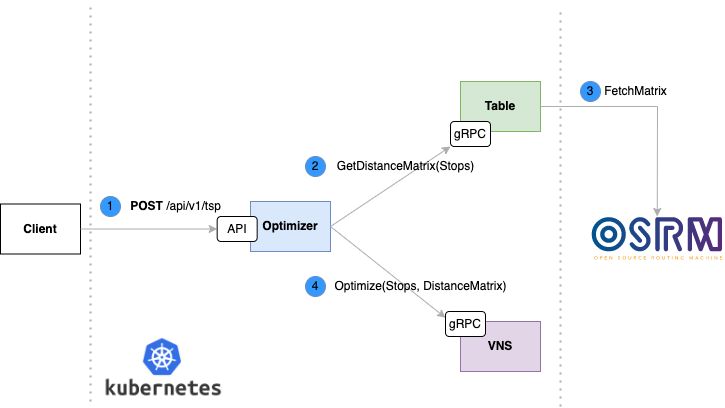

The diagram above was exported from draw.io. Its source (the exported page's mxGraphModel, read from the mxfile embedded in the PNG):
<mxGraphModel dx="1026" dy="696" grid="1" gridSize="10" guides="1" tooltips="1" connect="1" arrows="1" fold="1" page="1" pageScale="1" pageWidth="850" pageHeight="1100" math="0" shadow="0">
  <root>
    <mxCell id="0" />
    <mxCell id="1" parent="0" />
    <mxCell id="0HYYBRNm2UVxzihVuN9U-1" value="Optimizer" style="rounded=0;whiteSpace=wrap;html=1;fillColor=#dae8fc;strokeColor=#6c8ebf;fontStyle=1" vertex="1" parent="1">
      <mxGeometry x="390" y="310" width="80" height="50" as="geometry" />
    </mxCell>
    <mxCell id="0HYYBRNm2UVxzihVuN9U-2" value="Table" style="rounded=0;whiteSpace=wrap;html=1;fillColor=#d5e8d4;strokeColor=#82b366;fontStyle=1" vertex="1" parent="1">
      <mxGeometry x="600" y="190" width="80" height="50" as="geometry" />
    </mxCell>
    <mxCell id="0HYYBRNm2UVxzihVuN9U-3" value="VNS" style="rounded=0;whiteSpace=wrap;html=1;fillColor=#e1d5e7;strokeColor=#9673a6;fontStyle=1" vertex="1" parent="1">
      <mxGeometry x="600" y="430" width="80" height="50" as="geometry" />
    </mxCell>
    <mxCell id="0HYYBRNm2UVxzihVuN9U-5" value="Client" style="rounded=0;whiteSpace=wrap;html=1;fontStyle=1" vertex="1" parent="1">
      <mxGeometry x="140" y="312.5" width="80" height="50" as="geometry" />
    </mxCell>
    <mxCell id="0HYYBRNm2UVxzihVuN9U-6" value="" style="shape=image;verticalLabelPosition=bottom;labelBackgroundColor=default;verticalAlign=top;aspect=fixed;imageAspect=0;image=https://imgs.search.brave.com/bv-lZrLGRYaCmkm43yKJhEhg8aJTAYqSd5vOOKsOVVc/rs:fit:350:118:1/g:ce/aHR0cDovL3Byb2pl/Y3Qtb3NybS5vcmcv/aW1hZ2VzL29zcm1f/bG9nby5zdmc.svg;" vertex="1" parent="1">
      <mxGeometry x="730" y="325" width="133.47" height="45" as="geometry" />
    </mxCell>
    <mxCell id="0HYYBRNm2UVxzihVuN9U-7" value="" style="endArrow=classic;html=1;rounded=0;exitX=1;exitY=0.5;exitDx=0;exitDy=0;strokeColor=#ADADAD;entryX=0;entryY=0.5;entryDx=0;entryDy=0;" edge="1" parent="1" source="0HYYBRNm2UVxzihVuN9U-5" target="0HYYBRNm2UVxzihVuN9U-35">
      <mxGeometry width="50" height="50" relative="1" as="geometry">
        <mxPoint x="120" y="500" as="sourcePoint" />
        <mxPoint x="310" y="370" as="targetPoint" />
      </mxGeometry>
    </mxCell>
    <mxCell id="0HYYBRNm2UVxzihVuN9U-9" value="" style="endArrow=classic;html=1;rounded=0;entryX=0;entryY=1;entryDx=0;entryDy=0;exitX=1;exitY=0.5;exitDx=0;exitDy=0;strokeColor=#ADADAD;" edge="1" parent="1" source="0HYYBRNm2UVxzihVuN9U-1" target="0HYYBRNm2UVxzihVuN9U-32">
      <mxGeometry width="50" height="50" relative="1" as="geometry">
        <mxPoint x="540" y="470" as="sourcePoint" />
        <mxPoint x="590" y="420" as="targetPoint" />
      </mxGeometry>
    </mxCell>
    <mxCell id="0HYYBRNm2UVxzihVuN9U-10" value="" style="endArrow=classic;html=1;rounded=0;exitX=1;exitY=0.5;exitDx=0;exitDy=0;strokeColor=#ADADAD;entryX=0;entryY=0.25;entryDx=0;entryDy=0;" edge="1" parent="1" source="0HYYBRNm2UVxzihVuN9U-1" target="0HYYBRNm2UVxzihVuN9U-33">
      <mxGeometry width="50" height="50" relative="1" as="geometry">
        <mxPoint x="280" y="500" as="sourcePoint" />
        <mxPoint x="460" y="450" as="targetPoint" />
      </mxGeometry>
    </mxCell>
    <mxCell id="0HYYBRNm2UVxzihVuN9U-11" value="" style="endArrow=classic;html=1;rounded=0;strokeColor=#ADADAD;entryX=0.5;entryY=0;entryDx=0;entryDy=0;exitX=1;exitY=0.5;exitDx=0;exitDy=0;" edge="1" parent="1" source="0HYYBRNm2UVxzihVuN9U-2" target="0HYYBRNm2UVxzihVuN9U-6">
      <mxGeometry width="50" height="50" relative="1" as="geometry">
        <mxPoint x="730" y="240" as="sourcePoint" />
        <mxPoint x="840" y="220" as="targetPoint" />
        <Array as="points">
          <mxPoint x="797" y="215" />
        </Array>
      </mxGeometry>
    </mxCell>
    <mxCell id="0HYYBRNm2UVxzihVuN9U-14" value="&lt;b&gt;POST&lt;/b&gt; /api/v1/tsp" style="text;html=1;align=center;verticalAlign=middle;resizable=0;points=[];autosize=1;strokeColor=none;fillColor=none;" vertex="1" parent="1">
      <mxGeometry x="260" y="300" width="110" height="30" as="geometry" />
    </mxCell>
    <mxCell id="0HYYBRNm2UVxzihVuN9U-16" value="GetDistanceMatrix(Stops)" style="text;html=1;align=center;verticalAlign=middle;resizable=0;points=[];autosize=1;strokeColor=none;fillColor=none;" vertex="1" parent="1">
      <mxGeometry x="465" y="260" width="160" height="30" as="geometry" />
    </mxCell>
    <mxCell id="0HYYBRNm2UVxzihVuN9U-18" value="Optimize(Stops, DistanceMatrix)" style="text;html=1;align=center;verticalAlign=middle;resizable=0;points=[];autosize=1;strokeColor=none;fillColor=none;" vertex="1" parent="1">
      <mxGeometry x="460" y="380" width="200" height="30" as="geometry" />
    </mxCell>
    <mxCell id="0HYYBRNm2UVxzihVuN9U-19" value="" style="endArrow=none;dashed=1;html=1;dashPattern=1 3;strokeWidth=2;rounded=0;strokeColor=#ADADAD;" edge="1" parent="1">
      <mxGeometry width="50" height="50" relative="1" as="geometry">
        <mxPoint x="230" y="510" as="sourcePoint" />
        <mxPoint x="230" y="110" as="targetPoint" />
      </mxGeometry>
    </mxCell>
    <mxCell id="0HYYBRNm2UVxzihVuN9U-21" value="" style="endArrow=none;dashed=1;html=1;dashPattern=1 3;strokeWidth=2;rounded=0;strokeColor=#ADADAD;" edge="1" parent="1">
      <mxGeometry width="50" height="50" relative="1" as="geometry">
        <mxPoint x="700" y="515" as="sourcePoint" />
        <mxPoint x="700" y="115" as="targetPoint" />
      </mxGeometry>
    </mxCell>
    <mxCell id="0HYYBRNm2UVxzihVuN9U-22" value="1" style="ellipse;whiteSpace=wrap;html=1;fillColor=#3399FF;strokeColor=#6c8ebf;" vertex="1" parent="1">
      <mxGeometry x="240" y="305" width="20" height="20" as="geometry" />
    </mxCell>
    <mxCell id="0HYYBRNm2UVxzihVuN9U-23" value="2" style="ellipse;whiteSpace=wrap;html=1;fillColor=#3399FF;strokeColor=#6c8ebf;" vertex="1" parent="1">
      <mxGeometry x="445" y="265" width="20" height="20" as="geometry" />
    </mxCell>
    <mxCell id="0HYYBRNm2UVxzihVuN9U-24" value="3" style="ellipse;whiteSpace=wrap;html=1;fillColor=#3399FF;strokeColor=#6c8ebf;" vertex="1" parent="1">
      <mxGeometry x="720" y="190" width="20" height="20" as="geometry" />
    </mxCell>
    <mxCell id="0HYYBRNm2UVxzihVuN9U-25" value="FetchMatrix" style="text;html=1;align=center;verticalAlign=middle;resizable=0;points=[];autosize=1;strokeColor=none;fillColor=none;" vertex="1" parent="1">
      <mxGeometry x="730" y="185" width="90" height="30" as="geometry" />
    </mxCell>
    <mxCell id="0HYYBRNm2UVxzihVuN9U-26" value="4" style="ellipse;whiteSpace=wrap;html=1;fillColor=#3399FF;strokeColor=#6c8ebf;" vertex="1" parent="1">
      <mxGeometry x="445" y="385" width="20" height="20" as="geometry" />
    </mxCell>
    <mxCell id="0HYYBRNm2UVxzihVuN9U-30" value="" style="shape=image;imageAspect=0;aspect=fixed;verticalLabelPosition=bottom;verticalAlign=top;fillColor=#3399FF;image=https://imgs.search.brave.com/vPKve3EfxWRVc7LwESjAMFRCDMGqBr4OLOiEiE6DUPE/rs:fit:400:150:1/g:ce/aHR0cHM6Ly93d3cu/Zm9naXRzLmNvbS93/cC1jb250ZW50L3Vw/bG9hZHMvMjAxOS8x/MC9rdWJlcm5ldGVz/LWxvZ28tcG5nLnBu/Zw;" vertex="1" parent="1">
      <mxGeometry x="210" y="440" width="186.67" height="70" as="geometry" />
    </mxCell>
    <mxCell id="0HYYBRNm2UVxzihVuN9U-32" value="gRPC" style="rounded=1;whiteSpace=wrap;html=1;" vertex="1" parent="1">
      <mxGeometry x="590" y="230" width="40" height="25" as="geometry" />
    </mxCell>
    <mxCell id="0HYYBRNm2UVxzihVuN9U-33" value="gRPC" style="rounded=1;whiteSpace=wrap;html=1;" vertex="1" parent="1">
      <mxGeometry x="585" y="420" width="40" height="25" as="geometry" />
    </mxCell>
    <mxCell id="0HYYBRNm2UVxzihVuN9U-35" value="API" style="rounded=1;whiteSpace=wrap;html=1;" vertex="1" parent="1">
      <mxGeometry x="356.66999999999996" y="325" width="40" height="25" as="geometry" />
    </mxCell>
  </root>
</mxGraphModel>